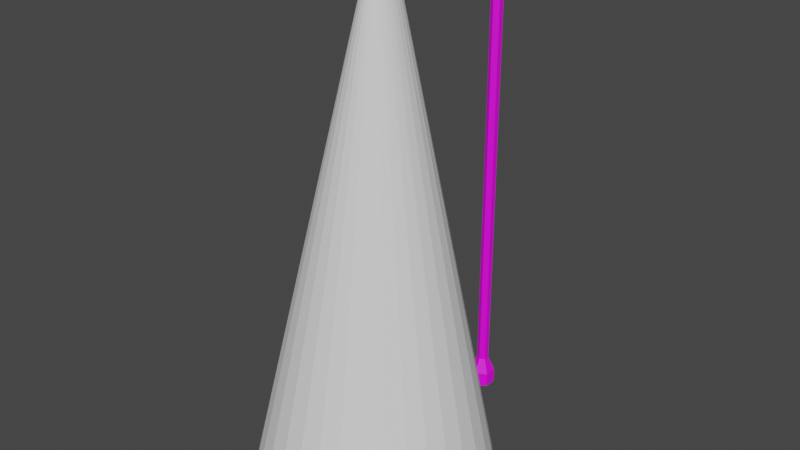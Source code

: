 # Source: Lantern.blend  (saved by Blender 3.6.11; exported with 4.5.12 LTS)
import bpy
from mathutils import Matrix  # noqa: F401  (used for matrix-valued properties, if any)

bpy.ops.wm.read_factory_settings(use_empty=True)
scene = bpy.context.scene
scene.name = 'Scene'

# ---- collections
col_collection = bpy.data.collections.new('Collection'); scene.collection.children.link(col_collection)

# ---- images (referenced by path relative to the original .blend; pixels are not part of the script)
import os
ASSET_DIR = os.environ.get("B2B_ASSET_DIR", "")  # directory of the original .blend (textures are referenced by path, not embedded)
HERE = os.path.dirname(os.path.abspath(__file__))  # packed textures are extracted next to this script under _unpacked/

def load_image(name, relpath, width, height, colorspace="sRGB"):
    """Load a texture the original file referenced (path relative to the .blend, or extracted next to this script)."""
    p = next((c for c in (os.path.join(HERE, relpath), os.path.join(ASSET_DIR, relpath)) if relpath and os.path.exists(c)), "")
    if p:
        img = bpy.data.images.load(p, check_existing=True)
        img.name = name
    else:  # same state as the original file: an image datablock whose file is absent (Cycles renders it pink)
        img = bpy.data.images.new(name, width, height)
        img.source = "FILE"
        img.filepath = "//" + (relpath or name)
    img.colorspace_settings.name = colorspace
    return img
img_new_color_atlas_psd = load_image('new_color_atlas.psd', 'new_color_atlas.psd', 1024, 1024, 'sRGB')

# ---- materials (node trees are filled in below, after node groups)
mat_material = bpy.data.materials.new('Material')
mat_material.use_transparent_shadow = False
mat_lichtquelle = bpy.data.materials.new('Lichtquelle')
mat_lichtquelle.use_transparent_shadow = False

# ---- material node trees
mat_material.use_nodes = True; mat_material.node_tree.nodes.clear()
_N = mat_material.node_tree.nodes; _L = mat_material.node_tree.links
n0 = _N.new('ShaderNodeBsdfPrincipled'); n0.name = 'Principled BSDF'; n0.location = (10, 300)
n0.distribution = 'GGX'
n0.subsurface_method = 'RANDOM_WALK_SKIN'
n0.inputs[3].default_value = 1.45
n0.inputs[27].default_value = (0.0, 0.0, 0.0, 1.0)
n0.inputs[28].default_value = 1.0
n1 = _N.new('ShaderNodeOutputMaterial'); n1.name = 'Material Output'; n1.location = (300, 300)
n2 = _N.new('ShaderNodeTexImage'); n2.name = 'Image Texture'; n2.location = (-397, 243)
n2.image = img_new_color_atlas_psd
_L.new(n0.outputs[0], n1.inputs[0])
_L.new(n2.outputs[0], n0.inputs[0])
n1.is_active_output = True
mat_lichtquelle.use_nodes = True; mat_lichtquelle.node_tree.nodes.clear()
_N = mat_lichtquelle.node_tree.nodes; _L = mat_lichtquelle.node_tree.links
n0 = _N.new('ShaderNodeBsdfPrincipled'); n0.name = 'Principled BSDF'; n0.location = (10, 300)
n0.distribution = 'GGX'
n0.subsurface_method = 'RANDOM_WALK_SKIN'
n0.inputs[0].default_value = (1.0, 0.6666, 0.04537, 1.0)
n0.inputs[3].default_value = 1.45
n0.inputs[27].default_value = (0.0, 0.0, 0.0, 1.0)
n0.inputs[28].default_value = 1.0
n1 = _N.new('ShaderNodeOutputMaterial'); n1.name = 'Material Output'; n1.location = (300, 300)
_L.new(n0.outputs[0], n1.inputs[0])
n1.is_active_output = True

# ---- world
world_world = bpy.data.worlds.new('World'); scene.world = world_world
world_world.use_nodes = True; world_world.node_tree.nodes.clear()
_N = world_world.node_tree.nodes; _L = world_world.node_tree.links
n0 = _N.new('ShaderNodeOutputWorld'); n0.name = 'World Output'; n0.location = (300, 300)
n1 = _N.new('ShaderNodeBackground'); n1.name = 'Background'; n1.location = (10, 300)
n1.inputs[0].default_value = (0.05088, 0.05088, 0.05088, 1.0)
_L.new(n1.outputs[0], n0.inputs[0])
n0.is_active_output = True
world_world.color = (0.05088, 0.05088, 0.05088)
world_world.use_sun_shadow = False
world_world.sun_shadow_jitter_overblur = 0.0

# ---- meshes
me_cylinder_002 = bpy.data.meshes.new('Cylinder.002')
me_cylinder_002.from_pydata([(0.0, 0.1127, 0.04738), (0.0, 0.05193, 3.976), (0.09763, 0.05637, 0.04738), (0.04497, 0.02596, 3.976), (0.09763, -0.05637, 0.04738), (0.04497, -0.02596, 3.976), (0.0, -0.1127, 0.04738), (0.0, -0.05193, 3.976), (-0.09763, -0.05637, 0.04738), (-0.04497, -0.02596, 3.976), (-0.09763, 0.05637, 0.04738), (-0.04497, 0.02596, 3.976), (0.0, 0.05193, 0.1796), (0.04497, 0.02596, 0.1796), (0.04497, -0.02596, 0.1796), (0.0, -0.05193, 0.1796), (-0.04497, -0.02596, 0.1796), (-0.04497, 0.02596, 0.1796), (0.04497, -0.1171, 4.113), (0.0, -0.1165, 4.139), (0.04497, -0.1185, 4.061), (0.0, -0.1191, 4.035), (-0.04497, -0.1185, 4.061), (-0.04497, -0.1171, 4.113), (0.04556, -1.244, 4.113), (0.001327, -1.255, 4.138), (0.04424, -1.227, 4.064), (-0.001327, -1.221, 4.04), (-0.04556, -1.232, 4.065), (-0.04424, -1.249, 4.114), (-8.4e-09, 0.1127, -0.08204), (0.09763, 0.05637, -0.08204), (0.09763, -0.05637, -0.08204), (-8.4e-09, -0.1127, -0.08204), (-0.09763, -0.05637, -0.08204), (-0.09763, 0.05637, -0.08204), (-0.04349, -1.596, 4.05), (-0.1044, -1.535, 4.05), (-0.1117, -1.522, 4.161), (-0.04637, -1.587, 4.161), (-0.1044, -1.276, 4.05), (-0.04349, -1.215, 4.05), (-0.04637, -1.223, 4.161), (-0.1117, -1.289, 4.161), (0.1066, -1.535, 4.05), (0.04573, -1.596, 4.05), (0.0486, -1.587, 4.161), (0.114, -1.522, 4.161), (0.04573, -1.215, 4.05), (0.1066, -1.276, 4.05), (0.114, -1.289, 4.161), (0.0486, -1.223, 4.161), (-0.1374, -1.548, 4.05), (-0.05716, -1.629, 4.05), (-0.05716, -1.182, 4.05), (-0.1374, -1.262, 4.05), (0.1396, -1.262, 4.05), (0.0594, -1.182, 4.05), (0.0594, -1.629, 4.05), (0.1396, -1.548, 4.05), (-0.032, -1.505, 4.08), (-0.01351, -1.523, 4.08), (-0.01351, -1.287, 4.08), (-0.032, -1.306, 4.08), (0.03423, -1.306, 4.08), (0.01575, -1.287, 4.08), (0.01575, -1.523, 4.08), (0.03423, -1.505, 4.08), (-0.1044, -1.535, 4.08), (-0.04349, -1.596, 4.08), (-0.04349, -1.215, 4.08), (-0.1044, -1.276, 4.08), (0.1066, -1.276, 4.08), (0.04573, -1.215, 4.08), (0.04573, -1.596, 4.08), (0.1066, -1.535, 4.08)], [], [(12, 1, 3, 13), (13, 3, 5, 14), (14, 5, 7, 15), (15, 7, 9, 16), (11, 9, 22, 23), (16, 9, 11, 17), (17, 11, 1, 12), (2, 4, 32, 31), (10, 17, 12, 0), (8, 16, 17, 10), (6, 15, 16, 8), (4, 14, 15, 6), (2, 13, 14, 4), (0, 12, 13, 2), (23, 22, 28, 29), (3, 1, 19, 18), (7, 5, 20, 21), (1, 11, 23, 19), (9, 7, 21, 22), (5, 3, 18, 20), (24, 25, 29, 28, 27, 26), (21, 20, 26, 27), (18, 19, 25, 24), (19, 23, 29, 25), (22, 21, 27, 28), (20, 18, 24, 26), (30, 31, 32, 33, 34, 35), (8, 10, 35, 34), (0, 2, 31, 30), (4, 6, 33, 32), (10, 0, 30, 35), (6, 8, 34, 33), (58, 46, 39, 53), (56, 50, 47, 59), (50, 51, 42, 43, 38, 39, 46, 47), (52, 38, 43, 55), (54, 42, 51, 57), (53, 39, 38, 52), (42, 54, 55, 43), (50, 56, 57, 51), (46, 58, 59, 47), (36, 37, 68, 69), (37, 36, 53, 52), (41, 40, 55, 54), (49, 48, 57, 56), (45, 44, 59, 58), (40, 37, 52, 55), (48, 41, 54, 57), (44, 49, 56, 59), (36, 45, 58, 53), (45, 36, 69, 74), (41, 48, 73, 70), (44, 45, 74, 75), (40, 41, 70, 71), (49, 44, 75, 72), (37, 40, 71, 68), (48, 49, 72, 73), (60, 61, 69, 68), (62, 63, 71, 70), (64, 65, 73, 72), (66, 67, 75, 74), (63, 60, 68, 71), (65, 62, 70, 73), (67, 64, 72, 75), (61, 66, 74, 69), (60, 67, 66, 61), (62, 65, 64, 63), (60, 63, 64, 67)])
_uv = me_cylinder_002.uv_layers.new(name='UVMap')
_uv.uv.foreach_set('vector', [0.4328, 0.3191, 0.4389, 0.3191, 0.4389, 0.3211, 0.4328, 0.3211, 0.4328, 0.3211, 0.4389, 0.3211, 0.4389, 0.3231, 0.4328, 0.3231, 0.4328, 0.3231, 0.4389, 0.3231, 0.4389, 0.3252, 0.4328, 0.3252, 0.4328, 0.3252, 0.4389, 0.3252, 0.4389, 0.3272, 0.4328, 0.3272, 0.4389, 0.3292, 0.4389, 0.3272, 0.4389, 0.3272, 0.4389, 0.3292, 0.4328, 0.3272, 0.4389, 0.3272, 0.4389, 0.3292, 0.4328, 0.3292, 0.4328, 0.3292, 0.4389, 0.3292, 0.4389, 0.3313, 0.4328, 0.3313, 0.4328, 0.3211, 0.4328, 0.3231, 0.4328, 0.3231, 0.4328, 0.3211, 0.4328, 0.3292, 0.4328, 0.3292, 0.4328, 0.3313, 0.4328, 0.3313, 0.4328, 0.3272, 0.4328, 0.3272, 0.4328, 0.3292, 0.4328, 0.3292, 0.4328, 0.3252, 0.4328, 0.3252, 0.4328, 0.3272, 0.4328, 0.3272, 0.4328, 0.3231, 0.4328, 0.3231, 0.4328, 0.3252, 0.4328, 0.3252, 0.4328, 0.3211, 0.4328, 0.3211, 0.4328, 0.3231, 0.4328, 0.3231, 0.4328, 0.3191, 0.4328, 0.3191, 0.4328, 0.3211, 0.4328, 0.3211, 0.4389, 0.3292, 0.4389, 0.3272, 0.4389, 0.3272, 0.4389, 0.3292, 0.4389, 0.3211, 0.4389, 0.3191, 0.4389, 0.3191, 0.4389, 0.3211, 0.4389, 0.3252, 0.4389, 0.3231, 0.4389, 0.3231, 0.4389, 0.3252, 0.4389, 0.3313, 0.4389, 0.3292, 0.4389, 0.3292, 0.4389, 0.3313, 0.4389, 0.3272, 0.4389, 0.3252, 0.4389, 0.3252, 0.4389, 0.3272, 0.4389, 0.3231, 0.4389, 0.3211, 0.4389, 0.3211, 0.4389, 0.3231, 0.444, 0.3205, 0.444, 0.3235, 0.4415, 0.3249, 0.4389, 0.3235, 0.4389, 0.3205, 0.4415, 0.3191, 0.4389, 0.3252, 0.4389, 0.3231, 0.4389, 0.3231, 0.4389, 0.3252, 0.4389, 0.3211, 0.4389, 0.3191, 0.4389, 0.3191, 0.4389, 0.3211, 0.4389, 0.3313, 0.4389, 0.3292, 0.4389, 0.3292, 0.4389, 0.3313, 0.4389, 0.3272, 0.4389, 0.3252, 0.4389, 0.3252, 0.4389, 0.3272, 0.4389, 0.3231, 0.4389, 0.3211, 0.4389, 0.3211, 0.4389, 0.3231, 0.444, 0.3264, 0.4415, 0.3249, 0.4389, 0.3264, 0.4389, 0.3293, 0.4415, 0.3308, 0.444, 0.3293, 0.4328, 0.3272, 0.4328, 0.3292, 0.4328, 0.3292, 0.4328, 0.3272, 0.4328, 0.3191, 0.4328, 0.3211, 0.4328, 0.3211, 0.4328, 0.3191, 0.4328, 0.3231, 0.4328, 0.3252, 0.4328, 0.3252, 0.4328, 0.3231, 0.4328, 0.3292, 0.4328, 0.3313, 0.4328, 0.3313, 0.4328, 0.3292, 0.4328, 0.3252, 0.4328, 0.3272, 0.4328, 0.3272, 0.4328, 0.3252, 0.4369, 0.3301, 0.4377, 0.3277, 0.4392, 0.3276, 0.4399, 0.33, 0.4344, 0.3214, 0.4364, 0.323, 0.4367, 0.3266, 0.4345, 0.3282, 0.4364, 0.323, 0.4373, 0.3219, 0.4388, 0.3218, 0.4398, 0.3229, 0.4401, 0.3265, 0.4392, 0.3276, 0.4377, 0.3277, 0.4367, 0.3266, 0.4421, 0.3282, 0.4401, 0.3265, 0.4398, 0.3229, 0.442, 0.3213, 0.4396, 0.3195, 0.4388, 0.3218, 0.4373, 0.3219, 0.4366, 0.3195, 0.4399, 0.33, 0.4392, 0.3276, 0.4401, 0.3265, 0.4421, 0.3282, 0.4388, 0.3218, 0.4396, 0.3195, 0.442, 0.3213, 0.4398, 0.3229, 0.4364, 0.323, 0.4344, 0.3214, 0.4366, 0.3195, 0.4373, 0.3219, 0.4377, 0.3277, 0.4369, 0.3301, 0.4345, 0.3282, 0.4367, 0.3266, 0.4403, 0.3312, 0.4431, 0.3288, 0.4442, 0.3294, 0.4408, 0.3326, 0.4431, 0.3288, 0.4403, 0.3312, 0.4399, 0.33, 0.4421, 0.3282, 0.4401, 0.3182, 0.4431, 0.3205, 0.442, 0.3213, 0.4396, 0.3195, 0.4334, 0.3207, 0.4362, 0.3183, 0.4366, 0.3195, 0.4344, 0.3214, 0.4364, 0.3313, 0.4334, 0.329, 0.4345, 0.3282, 0.4369, 0.3301, 0.4431, 0.3205, 0.4431, 0.3288, 0.4421, 0.3282, 0.442, 0.3213, 0.4362, 0.3183, 0.4401, 0.3182, 0.4396, 0.3195, 0.4366, 0.3195, 0.4334, 0.329, 0.4334, 0.3207, 0.4344, 0.3214, 0.4345, 0.3282, 0.4403, 0.3312, 0.4364, 0.3313, 0.4369, 0.3301, 0.4399, 0.33, 0.4364, 0.3313, 0.4403, 0.3312, 0.4408, 0.3326, 0.4359, 0.3327, 0.4401, 0.3182, 0.4362, 0.3183, 0.4357, 0.317, 0.4406, 0.3168, 0.4334, 0.329, 0.4364, 0.3313, 0.4359, 0.3327, 0.4323, 0.3297, 0.4431, 0.3205, 0.4401, 0.3182, 0.4406, 0.3168, 0.4442, 0.3199, 0.4334, 0.3207, 0.4334, 0.329, 0.4323, 0.3297, 0.4323, 0.3201, 0.4431, 0.3288, 0.4431, 0.3205, 0.4442, 0.3199, 0.4442, 0.3294, 0.4362, 0.3183, 0.4334, 0.3207, 0.4323, 0.3201, 0.4357, 0.317, 0.05216, 0.1732, 0.05082, 0.1725, 0.05225, 0.1689, 0.05522, 0.1715, 0.051, 0.1813, 0.05213, 0.1804, 0.05522, 0.1822, 0.05215, 0.1851, 0.04794, 0.1807, 0.04928, 0.1814, 0.04785, 0.1851, 0.04488, 0.1824, 0.0491, 0.1727, 0.04797, 0.1735, 0.04488, 0.1717, 0.04795, 0.1688, 0.05213, 0.1804, 0.05216, 0.1732, 0.05522, 0.1715, 0.05522, 0.1822, 0.04928, 0.1814, 0.051, 0.1813, 0.05215, 0.1851, 0.04785, 0.1851, 0.04797, 0.1735, 0.04794, 0.1807, 0.04488, 0.1824, 0.04488, 0.1717, 0.05082, 0.1725, 0.0491, 0.1727, 0.04795, 0.1688, 0.05225, 0.1689, 0.05216, 0.1732, 0.04797, 0.1735, 0.0491, 0.1727, 0.05082, 0.1725, 0.051, 0.1813, 0.04928, 0.1814, 0.04794, 0.1807, 0.05213, 0.1804, 0.05216, 0.1732, 0.05213, 0.1804, 0.04794, 0.1807, 0.04797, 0.1735])
me_cylinder_002.materials.append(mat_material)
me_cylinder_002.materials.append(mat_lichtquelle)
me_cylinder_002.update()
me_cylinder = bpy.data.meshes.new('Cylinder')
me_cylinder.from_pydata([(0.0, -0.534, 0.0), (1.157e-08, -1.271, 4.073), (0.1951, -0.5533, 0.0), (0.02068, -1.274, 4.073), (0.3827, -0.6102, 0.0), (0.04057, -1.282, 4.073), (0.5556, -0.7026, 0.0), (0.0589, -1.295, 4.073), (0.7071, -0.8269, 0.0), (0.07497, -1.313, 4.073), (0.8315, -0.9785, 0.0), (0.08815, -1.335, 4.073), (0.9239, -1.151, 0.0), (0.09795, -1.36, 4.073), (0.9808, -1.339, 0.0), (0.104, -1.388, 4.073), (1.0, -1.534, 0.0), (0.106, -1.416, 4.073), (0.9808, -1.729, 0.0), (0.104, -1.444, 4.073), (0.9239, -1.917, 0.0), (0.09795, -1.471, 4.073), (0.8315, -2.09, 0.0), (0.08815, -1.496, 4.073), (0.7071, -2.241, 0.0), (0.07497, -1.518, 4.073), (0.5556, -2.366, 0.0), (0.0589, -1.536, 4.073), (0.3827, -2.458, 0.0), (0.04057, -1.55, 4.073), (0.1951, -2.515, 0.0), (0.02068, -1.558, 4.073), (0.0, -2.534, 0.0), (1.157e-08, -1.561, 4.073), (-0.1951, -2.515, 0.0), (-0.02068, -1.558, 4.073), (-0.3827, -2.458, 0.0), (-0.04057, -1.55, 4.073), (-0.5556, -2.366, 0.0), (-0.0589, -1.536, 4.073), (-0.7071, -2.241, 0.0), (-0.07497, -1.518, 4.073), (-0.8315, -2.09, 0.0), (-0.08815, -1.496, 4.073), (-0.9239, -1.917, 0.0), (-0.09795, -1.471, 4.073), (-0.9808, -1.729, 0.0), (-0.104, -1.444, 4.073), (-1.0, -1.534, 0.0), (-0.106, -1.416, 4.073), (-0.9808, -1.339, 0.0), (-0.104, -1.388, 4.073), (-0.9239, -1.151, 0.0), (-0.09795, -1.36, 4.073), (-0.8315, -0.9785, 0.0), (-0.08815, -1.335, 4.073), (-0.7071, -0.8269, 0.0), (-0.07497, -1.313, 4.073), (-0.5556, -0.7026, 0.0), (-0.0589, -1.295, 4.073), (-0.3827, -0.6102, 0.0), (-0.04057, -1.282, 4.073), (-0.1951, -0.5533, 0.0), (-0.02068, -1.274, 4.073), (1.607e-09, -0.6364, 0.5656), (0.1709, -0.6533, 0.5656), (0.3352, -0.7035, 0.5656), (0.4866, -0.7849, 0.5656), (0.6193, -0.8945, 0.5656), (0.7283, -1.028, 0.5656), (0.8092, -1.18, 0.5656), (0.859, -1.346, 0.5656), (0.8759, -1.518, 0.5656), (0.859, -1.69, 0.5656), (0.8092, -1.855, 0.5656), (0.7283, -2.007, 0.5656), (0.6193, -2.141, 0.5656), (0.4866, -2.25, 0.5656), (0.3352, -2.332, 0.5656), (0.1709, -2.382, 0.5656), (1.607e-09, -2.399, 0.5656), (-0.1709, -2.382, 0.5656), (-0.3352, -2.332, 0.5656), (-0.4866, -2.25, 0.5656), (-0.6193, -2.141, 0.5656), (-0.7283, -2.007, 0.5656), (-0.8092, -1.855, 0.5656), (-0.859, -1.69, 0.5656), (-0.8759, -1.518, 0.5656), (-0.859, -1.346, 0.5656), (-0.8092, -1.18, 0.5656), (-0.7283, -1.028, 0.5656), (-0.6193, -0.8945, 0.5656), (-0.4866, -0.7849, 0.5656), (-0.3352, -0.7035, 0.5656), (-0.1709, -0.6533, 0.5656)], [], [(64, 1, 3, 65), (65, 3, 5, 66), (66, 5, 7, 67), (67, 7, 9, 68), (68, 9, 11, 69), (69, 11, 13, 70), (70, 13, 15, 71), (71, 15, 17, 72), (72, 17, 19, 73), (73, 19, 21, 74), (74, 21, 23, 75), (75, 23, 25, 76), (76, 25, 27, 77), (77, 27, 29, 78), (78, 29, 31, 79), (79, 31, 33, 80), (80, 33, 35, 81), (81, 35, 37, 82), (82, 37, 39, 83), (83, 39, 41, 84), (84, 41, 43, 85), (85, 43, 45, 86), (86, 45, 47, 87), (87, 47, 49, 88), (88, 49, 51, 89), (89, 51, 53, 90), (90, 53, 55, 91), (91, 55, 57, 92), (92, 57, 59, 93), (93, 59, 61, 94), (94, 61, 63, 95), (95, 63, 1, 64), (62, 95, 64, 0), (60, 94, 95, 62), (58, 93, 94, 60), (56, 92, 93, 58), (54, 91, 92, 56), (52, 90, 91, 54), (50, 89, 90, 52), (48, 88, 89, 50), (46, 87, 88, 48), (44, 86, 87, 46), (42, 85, 86, 44), (40, 84, 85, 42), (38, 83, 84, 40), (36, 82, 83, 38), (34, 81, 82, 36), (32, 80, 81, 34), (30, 79, 80, 32), (28, 78, 79, 30), (26, 77, 78, 28), (24, 76, 77, 26), (22, 75, 76, 24), (20, 74, 75, 22), (18, 73, 74, 20), (16, 72, 73, 18), (14, 71, 72, 16), (12, 70, 71, 14), (10, 69, 70, 12), (8, 68, 69, 10), (6, 67, 68, 8), (4, 66, 67, 6), (2, 65, 66, 4), (0, 64, 65, 2)])
_uv = me_cylinder.uv_layers.new(name='UVMap')
_uv.uv.foreach_set('vector', [0.0, 0.3208, 0.0, 0.0, 0.03125, 0.0, 0.03125, 0.3208, 0.03125, 0.3208, 0.03125, 0.0, 0.0625, 0.0, 0.0625, 0.3208, 0.0625, 0.3208, 0.0625, 0.0, 0.09375, 0.0, 0.09375, 0.3208, 0.09375, 0.3208, 0.09375, 0.0, 0.125, 0.0, 0.125, 0.3208, 0.125, 0.3208, 0.125, 0.0, 0.1562, 0.0, 0.1562, 0.3208, 0.1562, 0.3208, 0.1562, 0.0, 0.1875, 0.0, 0.1875, 0.3208, 0.1875, 0.3208, 0.1875, 0.0, 0.2188, 0.0, 0.2188, 0.3208, 0.2188, 0.3208, 0.2188, 0.0, 0.25, 0.0, 0.25, 0.3208, 0.25, 0.3208, 0.25, 0.0, 0.2812, 0.0, 0.2813, 0.3208, 0.2813, 0.3208, 0.2812, 0.0, 0.3125, 0.0, 0.3125, 0.3208, 0.3125, 0.3208, 0.3125, 0.0, 0.3437, 0.0, 0.3438, 0.3208, 0.3438, 0.3208, 0.3437, 0.0, 0.375, 0.0, 0.375, 0.3208, 0.375, 0.3208, 0.375, 0.0, 0.4062, 0.0, 0.4063, 0.3208, 0.4063, 0.3208, 0.4062, 0.0, 0.4375, 0.0, 0.4375, 0.3208, 0.4375, 0.3208, 0.4375, 0.0, 0.4687, 0.0, 0.4688, 0.3208, 0.4688, 0.3208, 0.4687, 0.0, 0.5, 0.0, 0.5, 0.3208, 0.5, 0.3208, 0.5, 0.0, 0.5312, 0.0, 0.5313, 0.3208, 0.5313, 0.3208, 0.5312, 0.0, 0.5625, 0.0, 0.5625, 0.3208, 0.5625, 0.3208, 0.5625, 0.0, 0.5937, 0.0, 0.5938, 0.3208, 0.5938, 0.3208, 0.5937, 0.0, 0.625, 0.0, 0.625, 0.3208, 0.625, 0.3208, 0.625, 0.0, 0.6562, 0.0, 0.6562, 0.3208, 0.6562, 0.3208, 0.6562, 0.0, 0.6875, 0.0, 0.6875, 0.3208, 0.6875, 0.3208, 0.6875, 0.0, 0.7187, 0.0, 0.7188, 0.3208, 0.7188, 0.3208, 0.7187, 0.0, 0.75, 0.0, 0.75, 0.3208, 0.75, 0.3208, 0.75, 0.0, 0.7812, 0.0, 0.7812, 0.3208, 0.7812, 0.3208, 0.7812, 0.0, 0.8125, 0.0, 0.8125, 0.3208, 0.8125, 0.3208, 0.8125, 0.0, 0.8438, 0.0, 0.8438, 0.3208, 0.8438, 0.3208, 0.8438, 0.0, 0.875, 0.0, 0.875, 0.3208, 0.875, 0.3208, 0.875, 0.0, 0.9062, 0.0, 0.9062, 0.3208, 0.9062, 0.3208, 0.9062, 0.0, 0.9375, 0.0, 0.9375, 0.3208, 0.9375, 0.3208, 0.9375, 0.0, 0.9688, 0.0, 0.9687, 0.3208, 0.9687, 0.3208, 0.9688, 0.0, 1.0, 0.0, 1.0, 0.3208, 0.9688, 0.5968, 0.9687, 0.3208, 1.0, 0.3208, 1.0, 0.5968, 0.9375, 0.5968, 0.9375, 0.3208, 0.9687, 0.3208, 0.9688, 0.5968, 0.9062, 0.5968, 0.9062, 0.3208, 0.9375, 0.3208, 0.9375, 0.5968, 0.875, 0.5968, 0.875, 0.3208, 0.9062, 0.3208, 0.9062, 0.5968, 0.8438, 0.5968, 0.8438, 0.3208, 0.875, 0.3208, 0.875, 0.5968, 0.8125, 0.5968, 0.8125, 0.3208, 0.8438, 0.3208, 0.8438, 0.5968, 0.7812, 0.5968, 0.7812, 0.3208, 0.8125, 0.3208, 0.8125, 0.5968, 0.75, 0.5968, 0.75, 0.3208, 0.7812, 0.3208, 0.7812, 0.5968, 0.7188, 0.5968, 0.7188, 0.3208, 0.75, 0.3208, 0.75, 0.5968, 0.6875, 0.5968, 0.6875, 0.3208, 0.7188, 0.3208, 0.7188, 0.5968, 0.6563, 0.5968, 0.6562, 0.3208, 0.6875, 0.3208, 0.6875, 0.5968, 0.625, 0.5968, 0.625, 0.3208, 0.6562, 0.3208, 0.6563, 0.5968, 0.5938, 0.5968, 0.5938, 0.3208, 0.625, 0.3208, 0.625, 0.5968, 0.5625, 0.5968, 0.5625, 0.3208, 0.5938, 0.3208, 0.5938, 0.5968, 0.5313, 0.5968, 0.5313, 0.3208, 0.5625, 0.3208, 0.5625, 0.5968, 0.5, 0.5968, 0.5, 0.3208, 0.5313, 0.3208, 0.5313, 0.5968, 0.4688, 0.5968, 0.4688, 0.3208, 0.5, 0.3208, 0.5, 0.5968, 0.4375, 0.5968, 0.4375, 0.3208, 0.4688, 0.3208, 0.4688, 0.5968, 0.4063, 0.5968, 0.4063, 0.3208, 0.4375, 0.3208, 0.4375, 0.5968, 0.375, 0.5968, 0.375, 0.3208, 0.4063, 0.3208, 0.4063, 0.5968, 0.3438, 0.5968, 0.3438, 0.3208, 0.375, 0.3208, 0.375, 0.5968, 0.3125, 0.5968, 0.3125, 0.3208, 0.3438, 0.3208, 0.3438, 0.5968, 0.2813, 0.5968, 0.2813, 0.3208, 0.3125, 0.3208, 0.3125, 0.5968, 0.25, 0.5968, 0.25, 0.3208, 0.2813, 0.3208, 0.2813, 0.5968, 0.2188, 0.5968, 0.2188, 0.3208, 0.25, 0.3208, 0.25, 0.5968, 0.1875, 0.5968, 0.1875, 0.3208, 0.2188, 0.3208, 0.2188, 0.5968, 0.1562, 0.5968, 0.1562, 0.3208, 0.1875, 0.3208, 0.1875, 0.5968, 0.125, 0.5968, 0.125, 0.3208, 0.1562, 0.3208, 0.1562, 0.5968, 0.09375, 0.5968, 0.09375, 0.3208, 0.125, 0.3208, 0.125, 0.5968, 0.0625, 0.5968, 0.0625, 0.3208, 0.09375, 0.3208, 0.09375, 0.5968, 0.03125, 0.5968, 0.03125, 0.3208, 0.0625, 0.3208, 0.0625, 0.5968, 0.0, 0.5968, 0.0, 0.3208, 0.03125, 0.3208, 0.03125, 0.5968])
me_cylinder.update()
me_cylinder_001 = bpy.data.meshes.new('Cylinder.001')
me_cylinder_001.from_pydata([(-0.032, -1.505, 4.199), (-0.01351, -1.523, 4.199), (-0.01351, -1.287, 4.199), (-0.032, -1.306, 4.199), (0.03423, -1.306, 4.199), (0.01575, -1.287, 4.199), (0.01575, -1.523, 4.199), (0.03423, -1.505, 4.199), (-0.01863, -1.499, 4.138), (-0.007975, -1.51, 4.138), (-0.007975, -1.301, 4.138), (-0.01863, -1.311, 4.138), (0.02086, -1.311, 4.138), (0.01021, -1.301, 4.138), (0.01021, -1.51, 4.138), (0.02086, -1.499, 4.138), (-0.032, -1.505, 4.149), (-0.01351, -1.523, 4.149), (-0.01351, -1.287, 4.149), (-0.032, -1.306, 4.149), (0.03423, -1.306, 4.149), (0.01575, -1.287, 4.149), (0.01575, -1.523, 4.149), (0.03423, -1.505, 4.149)], [], [(4, 7, 23, 20), (11, 10, 13, 12, 15, 14, 9, 8), (0, 3, 19, 16), (5, 4, 20, 21), (1, 0, 16, 17), (6, 1, 17, 22), (2, 5, 21, 18), (7, 6, 22, 23), (3, 2, 18, 19), (8, 9, 17, 16), (10, 11, 19, 18), (12, 13, 21, 20), (14, 15, 23, 22), (11, 8, 16, 19), (13, 10, 18, 21), (15, 12, 20, 23), (9, 14, 22, 17), (0, 7, 4, 3), (2, 3, 4, 5), (0, 1, 6, 7)])
me_cylinder_001.polygons.foreach_set('material_index', [1, 1, 1, 1, 1, 1, 1, 1, 1, 1, 1, 1, 1, 1, 1, 1, 1, 1, 1, 1])
_uv = me_cylinder_001.uv_layers.new(name='UVMap')
_uv.uv.foreach_set('vector', [0.04794, 0.1807, 0.04797, 0.1735, 0.04936, 0.1749, 0.04922, 0.179, 0.05039, 0.1789, 0.05016, 0.1791, 0.04981, 0.1791, 0.0496, 0.1788, 0.04971, 0.1751, 0.04995, 0.1749, 0.05029, 0.1749, 0.0505, 0.1751, 0.05216, 0.1732, 0.05213, 0.1804, 0.05075, 0.1791, 0.05088, 0.1749, 0.04928, 0.1814, 0.04794, 0.1807, 0.04922, 0.179, 0.0497, 0.1794, 0.05082, 0.1725, 0.05216, 0.1732, 0.05088, 0.1749, 0.05041, 0.1745, 0.0491, 0.1727, 0.05082, 0.1725, 0.05041, 0.1745, 0.04982, 0.1745, 0.051, 0.1813, 0.04928, 0.1814, 0.0497, 0.1794, 0.05029, 0.1794, 0.04797, 0.1735, 0.0491, 0.1727, 0.04982, 0.1745, 0.04936, 0.1749, 0.05213, 0.1804, 0.051, 0.1813, 0.05029, 0.1794, 0.05075, 0.1791, 0.0505, 0.1751, 0.05029, 0.1749, 0.05041, 0.1745, 0.05088, 0.1749, 0.05016, 0.1791, 0.05039, 0.1789, 0.05075, 0.1791, 0.05029, 0.1794, 0.0496, 0.1788, 0.04981, 0.1791, 0.0497, 0.1794, 0.04922, 0.179, 0.04995, 0.1749, 0.04971, 0.1751, 0.04936, 0.1749, 0.04982, 0.1745, 0.05039, 0.1789, 0.0505, 0.1751, 0.05088, 0.1749, 0.05075, 0.1791, 0.04981, 0.1791, 0.05016, 0.1791, 0.05029, 0.1794, 0.0497, 0.1794, 0.04971, 0.1751, 0.0496, 0.1788, 0.04922, 0.179, 0.04936, 0.1749, 0.05029, 0.1749, 0.04995, 0.1749, 0.04982, 0.1745, 0.05041, 0.1745, 0.05216, 0.1732, 0.04797, 0.1735, 0.04794, 0.1807, 0.05213, 0.1804, 0.051, 0.1813, 0.05213, 0.1804, 0.04794, 0.1807, 0.04928, 0.1814, 0.05216, 0.1732, 0.05082, 0.1725, 0.0491, 0.1727, 0.04797, 0.1735])
me_cylinder_001.materials.append(mat_material)
me_cylinder_001.materials.append(mat_lichtquelle)
me_cylinder_001.update()

# ---- objects
ob_lantern = bpy.data.objects.new('Lantern', me_cylinder_002)
ob_cylinder = bpy.data.objects.new('Cylinder', me_cylinder)
ob_gl_hbirne = bpy.data.objects.new('Glühbirne', me_cylinder_001)

# ---- transforms, parenting, visibility, modifiers, constraints
ob_lantern.location = (0.0, 0.0, 0.0)
ob_cylinder.parent = ob_lantern
ob_cylinder.location = (0.0, 0.0, 0.0)
ob_gl_hbirne.parent = ob_lantern
ob_gl_hbirne.location = (0.0, 0.0, -0.1139)

# ---- collection membership
col_collection.objects.link(ob_lantern)
col_collection.objects.link(ob_cylinder)
col_collection.objects.link(ob_gl_hbirne)

# ---- scene / render settings (as saved in the file)
scene.frame_start = 1; scene.frame_end = 250; scene.frame_set(1)
scene.render.engine = 'BLENDER_EEVEE_NEXT'
scene.cycles.sampling_pattern = 'TABULATED_SOBOL'
scene.cycles.use_light_tree = False
scene.view_settings.view_transform = 'Filmic'
bpy.context.view_layer.update()

# ---- added for rendering (the .blend has no active camera and no usable light): camera, sun
cam_auto = bpy.data.cameras.new('AutoCamera')
cam_auto.lens = 50.0
cam_auto.sensor_width = 36.0
cam_auto.clip_end = 1000.0
ob_auto_camera = bpy.data.objects.new('AutoCamera', cam_auto)
scene.collection.objects.link(ob_auto_camera)
ob_auto_camera.location = (4.98313, -7.19041, 6.0259)
ob_auto_camera.rotation_euler = (1.09748, -7.21219e-08, 0.694738)
scene.camera = ob_auto_camera
light_auto_sun = bpy.data.lights.new('AutoSun', 'SUN')
light_auto_sun.energy = 3.0
light_auto_sun.angle = 0.0523599
ob_auto_sun = bpy.data.objects.new('AutoSun', light_auto_sun)
scene.collection.objects.link(ob_auto_sun)
ob_auto_sun.rotation_euler = (0.872665, 0.174533, 0.523599)
bpy.context.view_layer.update()
